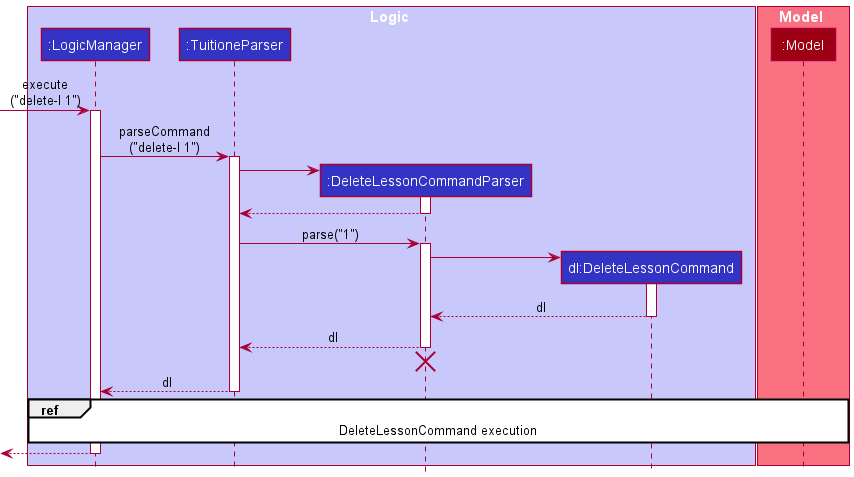

The diagram above was rendered by PlantUML. Its source (embedded in the PNG):
@startuml
!include style.puml

box Logic LOGIC_COLOR_T1
participant ":LogicManager" as LogicManager LOGIC_COLOR
participant ":TuitioneParser" as TuitioneParser LOGIC_COLOR
participant ":DeleteLessonCommandParser" as DeleteLessonCommandParser LOGIC_COLOR
participant "dl:DeleteLessonCommand" as DeleteLessonCommand LOGIC_COLOR
end box

box Model MODEL_COLOR_T1
participant ":Model" as Model MODEL_COLOR
end box

[-> LogicManager : execute\n("delete-l 1")
activate LogicManager

LogicManager -> TuitioneParser : parseCommand\n("delete-l 1")
activate TuitioneParser

create DeleteLessonCommandParser
TuitioneParser -> DeleteLessonCommandParser
activate DeleteLessonCommandParser

DeleteLessonCommandParser --> TuitioneParser
deactivate DeleteLessonCommandParser

TuitioneParser -> DeleteLessonCommandParser : parse("1")
activate DeleteLessonCommandParser

create DeleteLessonCommand
DeleteLessonCommandParser -> DeleteLessonCommand
activate DeleteLessonCommand

DeleteLessonCommand --> DeleteLessonCommandParser : dl
deactivate DeleteLessonCommand

DeleteLessonCommandParser --> TuitioneParser : dl
deactivate DeleteLessonCommandParser
'Hidden arrow to position the destroy marker below the end of the activation bar.
DeleteLessonCommandParser -[hidden]-> TuitioneParser
destroy DeleteLessonCommandParser

TuitioneParser --> LogicManager : dl
deactivate TuitioneParser

ref over LogicManager, Model : DeleteLessonCommand execution

[<--LogicManager
deactivate LogicManager
@enduml